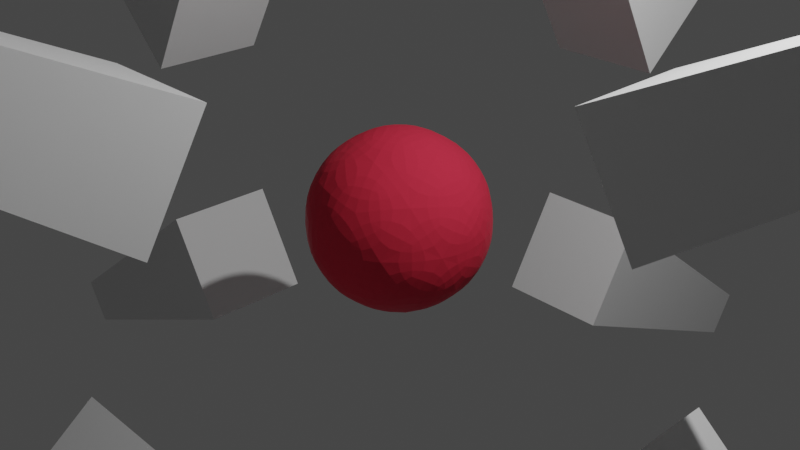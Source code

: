 # Source: munti.blend  (saved by Blender 2.91.10; exported with 4.5.12 LTS)
import bpy
from mathutils import Matrix  # noqa: F401  (used for matrix-valued properties, if any)

bpy.ops.wm.read_factory_settings(use_empty=True)
scene = bpy.context.scene
scene.name = 'Scene'

# ---- collections
col_collection = bpy.data.collections.new('Collection'); scene.collection.children.link(col_collection)

# ---- materials (node trees are filled in below, after node groups)
mat_material_001 = bpy.data.materials.new('Material.001')
mat_material_001.use_transparent_shadow = False
mat_material_002 = bpy.data.materials.new('Material.002')
mat_material_002.use_transparent_shadow = False

# ---- material node trees
mat_material_001.use_nodes = True; mat_material_001.node_tree.nodes.clear()
_N = mat_material_001.node_tree.nodes; _L = mat_material_001.node_tree.links
n0 = _N.new('ShaderNodeBsdfPrincipled'); n0.name = 'Principled BSDF'; n0.location = (10, 300)
n0.distribution = 'GGX'
n0.subsurface_method = 'BURLEY'
n0.inputs[2].default_value = 0.4752
n0.inputs[3].default_value = 1.45
n0.inputs[13].default_value = 0.03546
n0.inputs[20].default_value = 0.0
n0.inputs[27].default_value = (0.0, 0.0, 0.0, 1.0)
n0.inputs[28].default_value = 1.0
n1 = _N.new('ShaderNodeOutputMaterial'); n1.name = 'Material Output'; n1.location = (300, 300)
_L.new(n0.outputs[0], n1.inputs[0])
n1.is_active_output = True
mat_material_002.use_nodes = True; mat_material_002.node_tree.nodes.clear()
_N = mat_material_002.node_tree.nodes; _L = mat_material_002.node_tree.links
n0 = _N.new('ShaderNodeBsdfPrincipled'); n0.name = 'Principled BSDF'; n0.location = (10, 300)
n0.distribution = 'GGX'
n0.subsurface_method = 'BURLEY'
n0.inputs[0].default_value = (0.7106, 0.03675, 0.07286, 1.0)
n0.inputs[2].default_value = 0.4414
n0.inputs[3].default_value = 1.45
n0.inputs[13].default_value = 0.02759
n0.inputs[14].default_value = (0.7106, 0.03675, 0.07286, 1.0)
n0.inputs[20].default_value = 0.0
n0.inputs[27].default_value = (0.0, 0.0, 0.0, 1.0)
n0.inputs[28].default_value = 1.0
n1 = _N.new('ShaderNodeOutputMaterial'); n1.name = 'Material Output'; n1.location = (300, 300)
_L.new(n0.outputs[0], n1.inputs[0])
n1.is_active_output = True

# ---- world
world_world = bpy.data.worlds.new('World'); scene.world = world_world
world_world.use_nodes = True; world_world.node_tree.nodes.clear()
_N = world_world.node_tree.nodes; _L = world_world.node_tree.links
n0 = _N.new('ShaderNodeOutputWorld'); n0.name = 'World Output'; n0.location = (300, 300)
n1 = _N.new('ShaderNodeBackground'); n1.name = 'Background'; n1.location = (10, 300)
n1.inputs[0].default_value = (0.05088, 0.05088, 0.05088, 1.0)
_L.new(n1.outputs[0], n0.inputs[0])
n0.is_active_output = True
world_world.color = (0.05088, 0.05088, 0.05088)
world_world.use_sun_shadow = False
world_world.sun_shadow_jitter_overblur = 0.0

# ---- cameras
cam_camera = bpy.data.cameras.new('Camera')
cam_camera.clip_end = 100.0
cam_camera.ortho_scale = 7.314

# ---- lights
light_light = bpy.data.lights.new('Light', 'POINT')
light_light.transmission_factor = 0.0
light_light.energy = 1000.0
light_light.shadow_soft_size = 0.1
light_light.shadow_maximum_resolution = 0.006
light_light.use_absolute_resolution = True

# ---- meshes
me_cube_001 = bpy.data.meshes.new('Cube.001')
me_cube_001.from_pydata([(-0.6474, -0.6474, -1.0), (-0.3008, -0.3008, 2.611), (-0.6474, 0.6474, -1.0), (-0.3008, 0.3008, 2.611), (0.6474, -0.6474, -1.0), (0.3008, -0.3008, 2.611), (0.6474, 0.6474, -1.0), (0.3008, 0.3008, 2.611)], [], [(0, 1, 3, 2), (2, 3, 7, 6), (6, 7, 5, 4), (4, 5, 1, 0), (2, 6, 4, 0), (7, 3, 1, 5)])
_uv = me_cube_001.uv_layers.new(name='UVMap')
_uv.uv.foreach_set('vector', [0.375, 0.0, 0.625, 0.0, 0.625, 0.25, 0.375, 0.25, 0.375, 0.25, 0.625, 0.25, 0.625, 0.5, 0.375, 0.5, 0.375, 0.5, 0.625, 0.5, 0.625, 0.75, 0.375, 0.75, 0.375, 0.75, 0.625, 0.75, 0.625, 1.0, 0.375, 1.0, 0.125, 0.5, 0.375, 0.5, 0.375, 0.75, 0.125, 0.75, 0.625, 0.5, 0.875, 0.5, 0.875, 0.75, 0.625, 0.75])
me_cube_001.materials.append(mat_material_001)
me_cube_001.use_remesh_fix_poles = True
me_cube_001.use_remesh_preserve_attributes = False
me_cube_001.use_mirror_vertex_groups = False
me_cube_001.update()
me_cube_003 = bpy.data.meshes.new('Cube.003')
me_cube_003.from_pydata([(-0.3008, -0.3008, 7.596), (-0.6474, -0.6474, 11.32), (-0.3008, 0.3008, 7.596), (-0.6474, 0.6474, 11.32), (0.3008, -0.3008, 7.596), (0.6474, -0.6474, 11.32), (0.3008, 0.3008, 7.596), (0.6474, 0.6474, 11.32)], [], [(0, 1, 3, 2), (2, 3, 7, 6), (6, 7, 5, 4), (4, 5, 1, 0), (2, 6, 4, 0), (7, 3, 1, 5)])
_uv = me_cube_003.uv_layers.new(name='UVMap')
_uv.uv.foreach_set('vector', [0.375, 0.0, 0.625, 0.0, 0.625, 0.25, 0.375, 0.25, 0.375, 0.25, 0.625, 0.25, 0.625, 0.5, 0.375, 0.5, 0.375, 0.5, 0.625, 0.5, 0.625, 0.75, 0.375, 0.75, 0.375, 0.75, 0.625, 0.75, 0.625, 1.0, 0.375, 1.0, 0.125, 0.5, 0.375, 0.5, 0.375, 0.75, 0.125, 0.75, 0.625, 0.5, 0.875, 0.5, 0.875, 0.75, 0.625, 0.75])
me_cube_003.use_remesh_fix_poles = True
me_cube_003.use_remesh_preserve_attributes = False
me_cube_003.use_mirror_vertex_groups = False
me_cube_003.update()
me_cube_009 = bpy.data.meshes.new('Cube.009')
me_cube_009.from_pydata([(-0.6474, -0.6474, -1.0), (-0.4056, -0.3008, 2.985), (-0.6474, 0.6474, -1.0), (-0.4056, 0.3008, 2.985), (0.6474, -0.6474, -1.0), (0.1959, -0.3008, 2.985), (0.6474, 0.6474, -1.0), (0.1959, 0.3008, 2.985)], [], [(0, 1, 3, 2), (2, 3, 7, 6), (6, 7, 5, 4), (4, 5, 1, 0), (2, 6, 4, 0), (7, 3, 1, 5)])
_uv = me_cube_009.uv_layers.new(name='UVMap')
_uv.uv.foreach_set('vector', [0.375, 0.0, 0.625, 0.0, 0.625, 0.25, 0.375, 0.25, 0.375, 0.25, 0.625, 0.25, 0.625, 0.5, 0.375, 0.5, 0.375, 0.5, 0.625, 0.5, 0.625, 0.75, 0.375, 0.75, 0.375, 0.75, 0.625, 0.75, 0.625, 1.0, 0.375, 1.0, 0.125, 0.5, 0.375, 0.5, 0.375, 0.75, 0.125, 0.75, 0.625, 0.5, 0.875, 0.5, 0.875, 0.75, 0.625, 0.75])
me_cube_009.use_remesh_fix_poles = True
me_cube_009.use_remesh_preserve_attributes = False
me_cube_009.use_mirror_vertex_groups = False
me_cube_009.update()
me_cube_011 = bpy.data.meshes.new('Cube.011')
me_cube_011.from_pydata([(-0.6474, -0.6474, -1.0), (-0.1959, -0.3008, 2.985), (-0.6474, 0.6474, -1.0), (-0.1959, 0.3008, 2.985), (0.6474, -0.6474, -1.0), (0.4056, -0.3008, 2.985), (0.6474, 0.6474, -1.0), (0.4056, 0.3008, 2.985)], [], [(0, 1, 3, 2), (2, 3, 7, 6), (6, 7, 5, 4), (4, 5, 1, 0), (2, 6, 4, 0), (7, 3, 1, 5)])
_uv = me_cube_011.uv_layers.new(name='UVMap')
_uv.uv.foreach_set('vector', [0.375, 0.0, 0.625, 0.0, 0.625, 0.25, 0.375, 0.25, 0.375, 0.25, 0.625, 0.25, 0.625, 0.5, 0.375, 0.5, 0.375, 0.5, 0.625, 0.5, 0.625, 0.75, 0.375, 0.75, 0.375, 0.75, 0.625, 0.75, 0.625, 1.0, 0.375, 1.0, 0.125, 0.5, 0.375, 0.5, 0.375, 0.75, 0.125, 0.75, 0.625, 0.5, 0.875, 0.5, 0.875, 0.75, 0.625, 0.75])
me_cube_011.use_remesh_fix_poles = True
me_cube_011.use_remesh_preserve_attributes = False
me_cube_011.use_mirror_vertex_groups = False
me_cube_011.update()
me_cube_012 = bpy.data.meshes.new('Cube.012')
me_cube_012.from_pydata([(-0.6474, -0.6474, -1.0), (-0.3559, -0.3008, 2.956), (-0.6474, 0.6474, -1.0), (-0.3559, 0.3008, 2.956), (0.6474, -0.6474, -1.0), (0.2456, -0.3008, 2.956), (0.6474, 0.6474, -1.0), (0.2456, 0.3008, 2.956)], [], [(0, 1, 3, 2), (2, 3, 7, 6), (6, 7, 5, 4), (4, 5, 1, 0), (2, 6, 4, 0), (7, 3, 1, 5)])
_uv = me_cube_012.uv_layers.new(name='UVMap')
_uv.uv.foreach_set('vector', [0.375, 0.0, 0.625, 0.0, 0.625, 0.25, 0.375, 0.25, 0.375, 0.25, 0.625, 0.25, 0.625, 0.5, 0.375, 0.5, 0.375, 0.5, 0.625, 0.5, 0.625, 0.75, 0.375, 0.75, 0.375, 0.75, 0.625, 0.75, 0.625, 1.0, 0.375, 1.0, 0.125, 0.5, 0.375, 0.5, 0.375, 0.75, 0.125, 0.75, 0.625, 0.5, 0.875, 0.5, 0.875, 0.75, 0.625, 0.75])
me_cube_012.use_remesh_fix_poles = True
me_cube_012.use_remesh_preserve_attributes = False
me_cube_012.use_mirror_vertex_groups = False
me_cube_012.update()
me_cube_013 = bpy.data.meshes.new('Cube.013')
me_cube_013.from_pydata([(-0.6474, -0.6474, -1.0), (-0.2456, -0.3008, 2.956), (-0.6474, 0.6474, -1.0), (-0.2456, 0.3008, 2.956), (0.6474, -0.6474, -1.0), (0.3559, -0.3008, 2.956), (0.6474, 0.6474, -1.0), (0.3559, 0.3008, 2.956)], [], [(0, 1, 3, 2), (2, 3, 7, 6), (6, 7, 5, 4), (4, 5, 1, 0), (2, 6, 4, 0), (7, 3, 1, 5)])
_uv = me_cube_013.uv_layers.new(name='UVMap')
_uv.uv.foreach_set('vector', [0.375, 0.0, 0.625, 0.0, 0.625, 0.25, 0.375, 0.25, 0.375, 0.25, 0.625, 0.25, 0.625, 0.5, 0.375, 0.5, 0.375, 0.5, 0.625, 0.5, 0.625, 0.75, 0.375, 0.75, 0.375, 0.75, 0.625, 0.75, 0.625, 1.0, 0.375, 1.0, 0.125, 0.5, 0.375, 0.5, 0.375, 0.75, 0.125, 0.75, 0.625, 0.5, 0.875, 0.5, 0.875, 0.75, 0.625, 0.75])
me_cube_013.use_remesh_fix_poles = True
me_cube_013.use_remesh_preserve_attributes = False
me_cube_013.use_mirror_vertex_groups = False
me_cube_013.update()
me_cube_014 = bpy.data.meshes.new('Cube.014')
me_cube_014.from_pydata([(-0.6474, -0.6474, -1.0), (-0.1959, -0.3008, 2.985), (-0.6474, 0.6474, -1.0), (-0.1959, 0.3008, 2.985), (0.6474, -0.6474, -1.0), (0.4056, -0.3008, 2.985), (0.6474, 0.6474, -1.0), (0.4056, 0.3008, 2.985)], [], [(0, 1, 3, 2), (2, 3, 7, 6), (6, 7, 5, 4), (4, 5, 1, 0), (2, 6, 4, 0), (7, 3, 1, 5)])
_uv = me_cube_014.uv_layers.new(name='UVMap')
_uv.uv.foreach_set('vector', [0.375, 0.0, 0.625, 0.0, 0.625, 0.25, 0.375, 0.25, 0.375, 0.25, 0.625, 0.25, 0.625, 0.5, 0.375, 0.5, 0.375, 0.5, 0.625, 0.5, 0.625, 0.75, 0.375, 0.75, 0.375, 0.75, 0.625, 0.75, 0.625, 1.0, 0.375, 1.0, 0.125, 0.5, 0.375, 0.5, 0.375, 0.75, 0.125, 0.75, 0.625, 0.5, 0.875, 0.5, 0.875, 0.75, 0.625, 0.75])
me_cube_014.use_remesh_fix_poles = True
me_cube_014.use_remesh_preserve_attributes = False
me_cube_014.use_mirror_vertex_groups = False
me_cube_014.update()
me_cube_015 = bpy.data.meshes.new('Cube.015')
me_cube_015.from_pydata([(-0.6474, -0.6474, -1.0), (-0.1959, -0.3008, 2.985), (-0.6474, 0.6474, -1.0), (-0.1959, 0.3008, 2.985), (0.6474, -0.6474, -1.0), (0.4056, -0.3008, 2.985), (0.6474, 0.6474, -1.0), (0.4056, 0.3008, 2.985)], [], [(0, 1, 3, 2), (2, 3, 7, 6), (6, 7, 5, 4), (4, 5, 1, 0), (2, 6, 4, 0), (7, 3, 1, 5)])
_uv = me_cube_015.uv_layers.new(name='UVMap')
_uv.uv.foreach_set('vector', [0.375, 0.0, 0.625, 0.0, 0.625, 0.25, 0.375, 0.25, 0.375, 0.25, 0.625, 0.25, 0.625, 0.5, 0.375, 0.5, 0.375, 0.5, 0.625, 0.5, 0.625, 0.75, 0.375, 0.75, 0.375, 0.75, 0.625, 0.75, 0.625, 1.0, 0.375, 1.0, 0.125, 0.5, 0.375, 0.5, 0.375, 0.75, 0.125, 0.75, 0.625, 0.5, 0.875, 0.5, 0.875, 0.75, 0.625, 0.75])
me_cube_015.use_remesh_fix_poles = True
me_cube_015.use_remesh_preserve_attributes = False
me_cube_015.use_mirror_vertex_groups = False
me_cube_015.update()
me_cube_016 = bpy.data.meshes.new('Cube.016')
me_cube_016.from_pydata([(-0.6474, -0.6474, -1.0), (-0.1959, -0.3008, 2.985), (-0.6474, 0.6474, -1.0), (-0.1959, 0.3008, 2.985), (0.6474, -0.6474, -1.0), (0.4056, -0.3008, 2.985), (0.6474, 0.6474, -1.0), (0.4056, 0.3008, 2.985)], [], [(0, 1, 3, 2), (2, 3, 7, 6), (6, 7, 5, 4), (4, 5, 1, 0), (2, 6, 4, 0), (7, 3, 1, 5)])
_uv = me_cube_016.uv_layers.new(name='UVMap')
_uv.uv.foreach_set('vector', [0.375, 0.0, 0.625, 0.0, 0.625, 0.25, 0.375, 0.25, 0.375, 0.25, 0.625, 0.25, 0.625, 0.5, 0.375, 0.5, 0.375, 0.5, 0.625, 0.5, 0.625, 0.75, 0.375, 0.75, 0.375, 0.75, 0.625, 0.75, 0.625, 1.0, 0.375, 1.0, 0.125, 0.5, 0.375, 0.5, 0.375, 0.75, 0.125, 0.75, 0.625, 0.5, 0.875, 0.5, 0.875, 0.75, 0.625, 0.75])
me_cube_016.use_remesh_fix_poles = True
me_cube_016.use_remesh_preserve_attributes = False
me_cube_016.use_mirror_vertex_groups = False
me_cube_016.update()
me_cube_017 = bpy.data.meshes.new('Cube.017')
me_cube_017.from_pydata([(-0.6474, -0.6474, -1.0), (-0.1959, -0.3008, 2.985), (-0.6474, 0.6474, -1.0), (-0.1959, 0.3008, 2.985), (0.6474, -0.6474, -1.0), (0.4056, -0.3008, 2.985), (0.6474, 0.6474, -1.0), (0.4056, 0.3008, 2.985)], [], [(0, 1, 3, 2), (2, 3, 7, 6), (6, 7, 5, 4), (4, 5, 1, 0), (2, 6, 4, 0), (7, 3, 1, 5)])
_uv = me_cube_017.uv_layers.new(name='UVMap')
_uv.uv.foreach_set('vector', [0.375, 0.0, 0.625, 0.0, 0.625, 0.25, 0.375, 0.25, 0.375, 0.25, 0.625, 0.25, 0.625, 0.5, 0.375, 0.5, 0.375, 0.5, 0.625, 0.5, 0.625, 0.75, 0.375, 0.75, 0.375, 0.75, 0.625, 0.75, 0.625, 1.0, 0.375, 1.0, 0.125, 0.5, 0.375, 0.5, 0.375, 0.75, 0.125, 0.75, 0.625, 0.5, 0.875, 0.5, 0.875, 0.75, 0.625, 0.75])
me_cube_017.use_remesh_fix_poles = True
me_cube_017.use_remesh_preserve_attributes = False
me_cube_017.use_mirror_vertex_groups = False
me_cube_017.update()
me_icosphere = bpy.data.meshes.new('Icosphere')
me_icosphere.from_pydata([(0.0, 0.0, -1.0), (0.7236, -0.5257, -0.4472), (-0.2764, -0.8506, -0.4472), (-0.8944, 0.0, -0.4472), (-0.2764, 0.8506, -0.4472), (0.7236, 0.5257, -0.4472), (0.2764, -0.8506, 0.4472), (-0.7236, -0.5257, 0.4472), (-0.7236, 0.5257, 0.4472), (0.2764, 0.8506, 0.4472), (0.8944, 0.0, 0.4472), (0.0, 0.0, 1.0), (-0.1625, -0.5, -0.8507), (0.4253, -0.309, -0.8507), (0.2629, -0.809, -0.5257), (0.8506, 0.0, -0.5257), (0.4253, 0.309, -0.8507), (-0.5257, 0.0, -0.8507), (-0.6882, -0.5, -0.5257), (-0.1625, 0.5, -0.8507), (-0.6882, 0.5, -0.5257), (0.2629, 0.809, -0.5257), (0.9511, -0.309, 0.0), (0.9511, 0.309, 0.0), (0.0, -1.0, 0.0), (0.5878, -0.809, 0.0), (-0.9511, -0.309, 0.0), (-0.5878, -0.809, 0.0), (-0.5878, 0.809, 0.0), (-0.9511, 0.309, 0.0), (0.5878, 0.809, 0.0), (0.0, 1.0, 0.0), (0.6882, -0.5, 0.5257), (-0.2629, -0.809, 0.5257), (-0.8506, 0.0, 0.5257), (-0.2629, 0.809, 0.5257), (0.6882, 0.5, 0.5257), (0.1625, -0.5, 0.8507), (0.5257, 0.0, 0.8507), (-0.4253, -0.309, 0.8507), (-0.4253, 0.309, 0.8507), (0.1625, 0.5, 0.8507)], [], [(0, 13, 12), (1, 13, 15), (0, 12, 17), (0, 17, 19), (0, 19, 16), (1, 15, 22), (2, 14, 24), (3, 18, 26), (4, 20, 28), (5, 21, 30), (1, 22, 25), (2, 24, 27), (3, 26, 29), (4, 28, 31), (5, 30, 23), (6, 32, 37), (7, 33, 39), (8, 34, 40), (9, 35, 41), (10, 36, 38), (38, 41, 11), (38, 36, 41), (36, 9, 41), (41, 40, 11), (41, 35, 40), (35, 8, 40), (40, 39, 11), (40, 34, 39), (34, 7, 39), (39, 37, 11), (39, 33, 37), (33, 6, 37), (37, 38, 11), (37, 32, 38), (32, 10, 38), (23, 36, 10), (23, 30, 36), (30, 9, 36), (31, 35, 9), (31, 28, 35), (28, 8, 35), (29, 34, 8), (29, 26, 34), (26, 7, 34), (27, 33, 7), (27, 24, 33), (24, 6, 33), (25, 32, 6), (25, 22, 32), (22, 10, 32), (30, 31, 9), (30, 21, 31), (21, 4, 31), (28, 29, 8), (28, 20, 29), (20, 3, 29), (26, 27, 7), (26, 18, 27), (18, 2, 27), (24, 25, 6), (24, 14, 25), (14, 1, 25), (22, 23, 10), (22, 15, 23), (15, 5, 23), (16, 21, 5), (16, 19, 21), (19, 4, 21), (19, 20, 4), (19, 17, 20), (17, 3, 20), (17, 18, 3), (17, 12, 18), (12, 2, 18), (15, 16, 5), (15, 13, 16), (13, 0, 16), (12, 14, 2), (12, 13, 14), (13, 1, 14)])
_uv = me_icosphere.uv_layers.new(name='UVMap')
_uv.uv.foreach_set('vector', [0.8182, 0.0, 0.7727, 0.07873, 0.8636, 0.07873, 0.7273, 0.1575, 0.6818, 0.07873, 0.6364, 0.1575, 0.09091, 0.0, 0.04545, 0.07873, 0.1364, 0.07873, 0.2727, 0.0, 0.2273, 0.07873, 0.3182, 0.07873, 0.4545, 0.0, 0.4091, 0.07873, 0.5, 0.07873, 0.7273, 0.1575, 0.6364, 0.1575, 0.6818, 0.2362, 0.9091, 0.1575, 0.8182, 0.1575, 0.8636, 0.2362, 0.1818, 0.1575, 0.09091, 0.1575, 0.1364, 0.2362, 0.3636, 0.1575, 0.2727, 0.1575, 0.3182, 0.2362, 0.5455, 0.1575, 0.4545, 0.1575, 0.5, 0.2362, 0.7273, 0.1575, 0.6818, 0.2362, 0.7727, 0.2362, 0.9091, 0.1575, 0.8636, 0.2362, 0.9545, 0.2362, 0.1818, 0.1575, 0.1364, 0.2362, 0.2273, 0.2362, 0.3636, 0.1575, 0.3182, 0.2362, 0.4091, 0.2362, 0.5455, 0.1575, 0.5, 0.2362, 0.5909, 0.2362, 0.8182, 0.3149, 0.7273, 0.3149, 0.7727, 0.3937, 1.0, 0.3149, 0.9091, 0.3149, 0.9545, 0.3937, 0.2727, 0.3149, 0.1818, 0.3149, 0.2273, 0.3937, 0.4545, 0.3149, 0.3636, 0.3149, 0.4091, 0.3937, 0.6364, 0.3149, 0.5455, 0.3149, 0.5909, 0.3937, 0.5909, 0.3937, 0.5, 0.3937, 0.5455, 0.4724, 0.5909, 0.3937, 0.5455, 0.3149, 0.5, 0.3937, 0.5455, 0.3149, 0.4545, 0.3149, 0.5, 0.3937, 0.4091, 0.3937, 0.3182, 0.3937, 0.3636, 0.4724, 0.4091, 0.3937, 0.3636, 0.3149, 0.3182, 0.3937, 0.3636, 0.3149, 0.2727, 0.3149, 0.3182, 0.3937, 0.2273, 0.3937, 0.1364, 0.3937, 0.1818, 0.4724, 0.2273, 0.3937, 0.1818, 0.3149, 0.1364, 0.3937, 0.1818, 0.3149, 0.09091, 0.3149, 0.1364, 0.3937, 0.9545, 0.3937, 0.8636, 0.3937, 0.9091, 0.4724, 0.9545, 0.3937, 0.9091, 0.3149, 0.8636, 0.3937, 0.9091, 0.3149, 0.8182, 0.3149, 0.8636, 0.3937, 0.7727, 0.3937, 0.6818, 0.3937, 0.7273, 0.4724, 0.7727, 0.3937, 0.7273, 0.3149, 0.6818, 0.3937, 0.7273, 0.3149, 0.6364, 0.3149, 0.6818, 0.3937, 0.5909, 0.2362, 0.5455, 0.3149, 0.6364, 0.3149, 0.5909, 0.2362, 0.5, 0.2362, 0.5455, 0.3149, 0.5, 0.2362, 0.4545, 0.3149, 0.5455, 0.3149, 0.4091, 0.2362, 0.3636, 0.3149, 0.4545, 0.3149, 0.4091, 0.2362, 0.3182, 0.2362, 0.3636, 0.3149, 0.3182, 0.2362, 0.2727, 0.3149, 0.3636, 0.3149, 0.2273, 0.2362, 0.1818, 0.3149, 0.2727, 0.3149, 0.2273, 0.2362, 0.1364, 0.2362, 0.1818, 0.3149, 0.1364, 0.2362, 0.09091, 0.3149, 0.1818, 0.3149, 0.9545, 0.2362, 0.9091, 0.3149, 1.0, 0.3149, 0.9545, 0.2362, 0.8636, 0.2362, 0.9091, 0.3149, 0.8636, 0.2362, 0.8182, 0.3149, 0.9091, 0.3149, 0.7727, 0.2362, 0.7273, 0.3149, 0.8182, 0.3149, 0.7727, 0.2362, 0.6818, 0.2362, 0.7273, 0.3149, 0.6818, 0.2362, 0.6364, 0.3149, 0.7273, 0.3149, 0.5, 0.2362, 0.4091, 0.2362, 0.4545, 0.3149, 0.5, 0.2362, 0.4545, 0.1575, 0.4091, 0.2362, 0.4545, 0.1575, 0.3636, 0.1575, 0.4091, 0.2362, 0.3182, 0.2362, 0.2273, 0.2362, 0.2727, 0.3149, 0.3182, 0.2362, 0.2727, 0.1575, 0.2273, 0.2362, 0.2727, 0.1575, 0.1818, 0.1575, 0.2273, 0.2362, 0.1364, 0.2362, 0.04545, 0.2362, 0.09091, 0.3149, 0.1364, 0.2362, 0.09091, 0.1575, 0.04545, 0.2362, 0.09091, 0.1575, 0.0, 0.1575, 0.04545, 0.2362, 0.8636, 0.2362, 0.7727, 0.2362, 0.8182, 0.3149, 0.8636, 0.2362, 0.8182, 0.1575, 0.7727, 0.2362, 0.8182, 0.1575, 0.7273, 0.1575, 0.7727, 0.2362, 0.6818, 0.2362, 0.5909, 0.2362, 0.6364, 0.3149, 0.6818, 0.2362, 0.6364, 0.1575, 0.5909, 0.2362, 0.6364, 0.1575, 0.5455, 0.1575, 0.5909, 0.2362, 0.5, 0.07873, 0.4545, 0.1575, 0.5455, 0.1575, 0.5, 0.07873, 0.4091, 0.07873, 0.4545, 0.1575, 0.4091, 0.07873, 0.3636, 0.1575, 0.4545, 0.1575, 0.3182, 0.07873, 0.2727, 0.1575, 0.3636, 0.1575, 0.3182, 0.07873, 0.2273, 0.07873, 0.2727, 0.1575, 0.2273, 0.07873, 0.1818, 0.1575, 0.2727, 0.1575, 0.1364, 0.07873, 0.09091, 0.1575, 0.1818, 0.1575, 0.1364, 0.07873, 0.04545, 0.07873, 0.09091, 0.1575, 0.04545, 0.07873, 0.0, 0.1575, 0.09091, 0.1575, 0.6364, 0.1575, 0.5909, 0.07873, 0.5455, 0.1575, 0.6364, 0.1575, 0.6818, 0.07873, 0.5909, 0.07873, 0.6818, 0.07873, 0.6364, 0.0, 0.5909, 0.07873, 0.8636, 0.07873, 0.8182, 0.1575, 0.9091, 0.1575, 0.8636, 0.07873, 0.7727, 0.07873, 0.8182, 0.1575, 0.7727, 0.07873, 0.7273, 0.1575, 0.8182, 0.1575])
me_icosphere.materials.append(mat_material_002)
me_icosphere.use_remesh_fix_poles = True
me_icosphere.use_remesh_preserve_attributes = False
me_icosphere.use_mirror_vertex_groups = False
me_icosphere.update()

# ---- objects
ob_light = bpy.data.objects.new('Light', light_light)
ob_camera = bpy.data.objects.new('Camera', cam_camera)
ob_cube = bpy.data.objects.new('Cube', me_cube_001)
ob_cube_001 = bpy.data.objects.new('Cube.001', me_cube_003)
ob_cube_003 = bpy.data.objects.new('Cube.003', me_cube_009)
ob_cube_002 = bpy.data.objects.new('Cube.002', me_cube_011)
ob_cube_004 = bpy.data.objects.new('Cube.004', me_cube_012)
ob_cube_005 = bpy.data.objects.new('Cube.005', me_cube_013)
ob_cube_006 = bpy.data.objects.new('Cube.006', me_cube_014)
ob_cube_007 = bpy.data.objects.new('Cube.007', me_cube_015)
ob_cube_008 = bpy.data.objects.new('Cube.008', me_cube_016)
ob_cube_009 = bpy.data.objects.new('Cube.009', me_cube_017)
ob_icosphere = bpy.data.objects.new('Icosphere', me_icosphere)

# ---- transforms, parenting, visibility, modifiers, constraints
ob_light.location = (4.076, 1.005, 5.904)
ob_light.rotation_euler = (0.6503, 0.05522, 1.866)
ob_light.lock_rotations_4d = False
ob_light.empty_display_type = 'ARROWS'
ob_light.color = (0.0, 0.0, 0.0, 0.0)
ob_light.lineart.crease_threshold = 0.0
ob_camera.location = (7.359, -6.926, 4.958)
ob_camera.rotation_euler = (1.109, 0.0, 0.8149)
ob_camera.lock_rotations_4d = False
ob_camera.empty_display_type = 'ARROWS'
ob_camera.color = (0.0, 0.0, 0.0, 0.0)
ob_camera.display_type = 'WIRE'
ob_camera.lineart.crease_threshold = 0.0
ob_cube.location = (0.0, 0.0, 5.0)
ob_cube.lineart.crease_threshold = 0.0
ob_cube_001.location = (0.0, 0.0, -15.0)
ob_cube_001.lineart.crease_threshold = 0.0
ob_cube_003.location = (3.777, 0.0, 2.008)
ob_cube_003.rotation_euler = (0.0, 1.047, 0.0)
ob_cube_003.lineart.crease_threshold = 0.0
ob_cube_002.location = (-3.777, 0.0, 2.008)
ob_cube_002.rotation_euler = (0.0, -1.047, 0.0)
ob_cube_002.lineart.crease_threshold = 0.0
ob_cube_004.location = (-3.777, 0.0, -2.008)
ob_cube_004.rotation_euler = (0.0, 4.189, 0.0)
ob_cube_004.lineart.crease_threshold = 0.0
ob_cube_005.location = (3.777, 0.0, -2.008)
ob_cube_005.rotation_euler = (0.0, -4.189, 0.0)
ob_cube_005.lineart.crease_threshold = 0.0
ob_cube_006.location = (0.0, -3.777, 2.008)
ob_cube_006.rotation_euler = (0.0, -1.047, 1.571)
ob_cube_006.lineart.crease_threshold = 0.0
ob_cube_007.location = (0.0, 3.777, 2.008)
ob_cube_007.rotation_euler = (0.0, 1.047, 1.571)
ob_cube_007.lineart.crease_threshold = 0.0
ob_cube_008.location = (0.0, -3.777, -2.008)
ob_cube_008.rotation_euler = (0.0, 4.189, 1.571)
ob_cube_008.lineart.crease_threshold = 0.0
ob_cube_009.location = (0.0, 3.777, -2.008)
ob_cube_009.rotation_euler = (0.0, -4.189, 1.571)
ob_cube_009.lineart.crease_threshold = 0.0
ob_icosphere.location = (0.0, 0.0, 0.0)
ob_icosphere.scale = (1.027, 1.027, 1.027)
ob_icosphere.lineart.crease_threshold = 0.0
_m = ob_icosphere.modifiers.new('Subdivision', 'SUBSURF')
_m.uv_smooth = 'PRESERVE_CORNERS'

# ---- collection membership
col_collection.objects.link(ob_light)
col_collection.objects.link(ob_camera)
col_collection.objects.link(ob_cube)
col_collection.objects.link(ob_cube_001)
col_collection.objects.link(ob_cube_003)
col_collection.objects.link(ob_cube_002)
col_collection.objects.link(ob_cube_004)
col_collection.objects.link(ob_cube_005)
col_collection.objects.link(ob_cube_006)
col_collection.objects.link(ob_cube_007)
col_collection.objects.link(ob_cube_008)
col_collection.objects.link(ob_cube_009)
col_collection.objects.link(ob_icosphere)

# ---- scene / render settings (as saved in the file)
scene.camera = ob_camera
scene.frame_start = 1; scene.frame_end = 250; scene.frame_set(1)
scene.render.engine = 'BLENDER_EEVEE_NEXT'
scene.cycles.use_denoising = False
scene.cycles.samples = 128
scene.cycles.sampling_pattern = 'TABULATED_SOBOL'
scene.cycles.use_adaptive_sampling = False
scene.cycles.use_light_tree = False
scene.view_settings.view_transform = 'Filmic'
bpy.context.view_layer.update()
